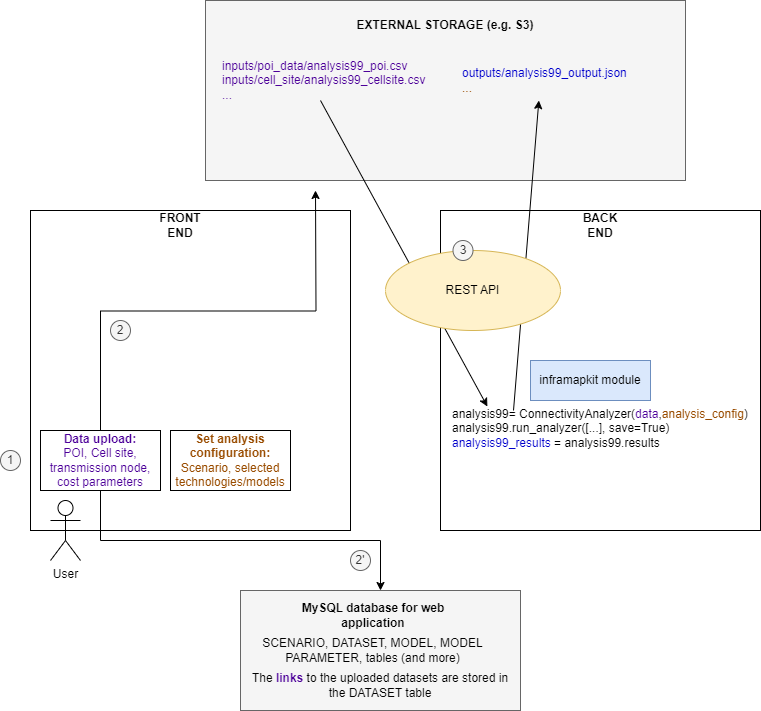

The diagram above was exported from draw.io. Its source (the exported page's mxGraphModel, read from the mxfile embedded in the PNG):
<mxGraphModel dx="1386" dy="785" grid="1" gridSize="10" guides="1" tooltips="1" connect="1" arrows="1" fold="1" page="1" pageScale="1" pageWidth="850" pageHeight="1100" math="0" shadow="0">
  <root>
    <mxCell id="0" />
    <mxCell id="1" parent="0" />
    <mxCell id="nnckPOe7Mn0bxgBBwk6--127" value="" style="rounded=0;whiteSpace=wrap;html=1;fillColor=#f5f5f5;strokeColor=#666666;fontColor=#333333;" parent="1" vertex="1">
      <mxGeometry x="235" width="480" height="180" as="geometry" />
    </mxCell>
    <mxCell id="nnckPOe7Mn0bxgBBwk6--105" value="" style="whiteSpace=wrap;html=1;aspect=fixed;" parent="1" vertex="1">
      <mxGeometry x="60" y="210" width="320" height="320" as="geometry" />
    </mxCell>
    <mxCell id="nnckPOe7Mn0bxgBBwk6--106" value="" style="whiteSpace=wrap;html=1;aspect=fixed;" parent="1" vertex="1">
      <mxGeometry x="470" y="210" width="320" height="320" as="geometry" />
    </mxCell>
    <mxCell id="nnckPOe7Mn0bxgBBwk6--111" value="&lt;b&gt;FRONT END&lt;/b&gt;" style="text;html=1;align=center;verticalAlign=middle;whiteSpace=wrap;rounded=0;" parent="1" vertex="1">
      <mxGeometry x="180" y="210" width="60" height="30" as="geometry" />
    </mxCell>
    <mxCell id="nnckPOe7Mn0bxgBBwk6--112" value="&lt;b&gt;BACK END&lt;/b&gt;" style="text;html=1;align=center;verticalAlign=middle;whiteSpace=wrap;rounded=0;" parent="1" vertex="1">
      <mxGeometry x="600" y="210" width="60" height="30" as="geometry" />
    </mxCell>
    <mxCell id="nnckPOe7Mn0bxgBBwk6--113" value="User" style="shape=umlActor;verticalLabelPosition=bottom;verticalAlign=top;html=1;outlineConnect=0;" parent="1" vertex="1">
      <mxGeometry x="80" y="500" width="30" height="60" as="geometry" />
    </mxCell>
    <mxCell id="nnckPOe7Mn0bxgBBwk6--124" style="edgeStyle=orthogonalEdgeStyle;rounded=0;orthogonalLoop=1;jettySize=auto;html=1;exitX=0.5;exitY=0;exitDx=0;exitDy=0;" parent="1" source="nnckPOe7Mn0bxgBBwk6--115" edge="1">
      <mxGeometry relative="1" as="geometry">
        <mxPoint x="345" y="190" as="targetPoint" />
      </mxGeometry>
    </mxCell>
    <mxCell id="nnckPOe7Mn0bxgBBwk6--115" value="&lt;b&gt;&lt;font color=&quot;#4c0099&quot;&gt;Data upload:&lt;/font&gt;&lt;/b&gt;&lt;div&gt;&lt;font color=&quot;#4c0099&quot;&gt;POI, Cell site, transmission node, cost parameters&lt;/font&gt;&lt;/div&gt;" style="rounded=0;whiteSpace=wrap;html=1;" parent="1" vertex="1">
      <mxGeometry x="70" y="430" width="120" height="60" as="geometry" />
    </mxCell>
    <mxCell id="nnckPOe7Mn0bxgBBwk6--116" value="&lt;b&gt;&lt;font color=&quot;#994c00&quot;&gt;Set analysis configuration:&lt;/font&gt;&lt;/b&gt;&lt;div&gt;&lt;font color=&quot;#994c00&quot;&gt;Scenario, selected technologies/models&lt;/font&gt;&lt;/div&gt;" style="rounded=0;whiteSpace=wrap;html=1;" parent="1" vertex="1">
      <mxGeometry x="200" y="430" width="120" height="60" as="geometry" />
    </mxCell>
    <mxCell id="nnckPOe7Mn0bxgBBwk6--120" value="&lt;b&gt;EXTERNAL STORAGE (e.g. S3)&lt;/b&gt;" style="text;html=1;align=center;verticalAlign=middle;whiteSpace=wrap;rounded=0;" parent="1" vertex="1">
      <mxGeometry x="380" y="10" width="190" height="30" as="geometry" />
    </mxCell>
    <mxCell id="nnckPOe7Mn0bxgBBwk6--125" value="&lt;font color=&quot;#4c0099&quot;&gt;inputs/poi_data/analysis99_poi.csv&lt;/font&gt;&lt;div&gt;&lt;font color=&quot;#4c0099&quot;&gt;inputs/cell_site/analysis99_cellsite.csv&lt;/font&gt;&lt;div&gt;&lt;font color=&quot;#4c0099&quot;&gt;...&lt;/font&gt;&lt;/div&gt;&lt;/div&gt;" style="text;html=1;align=left;verticalAlign=middle;whiteSpace=wrap;rounded=0;" parent="1" vertex="1">
      <mxGeometry x="250" y="60" width="160" height="40" as="geometry" />
    </mxCell>
    <mxCell id="nnckPOe7Mn0bxgBBwk6--128" value="" style="rounded=0;whiteSpace=wrap;html=1;fillColor=#f5f5f5;strokeColor=#666666;fontColor=#333333;" parent="1" vertex="1">
      <mxGeometry x="270" y="590" width="280" height="120" as="geometry" />
    </mxCell>
    <mxCell id="nnckPOe7Mn0bxgBBwk6--129" value="&lt;b&gt;MySQL database for web application&lt;/b&gt;" style="text;html=1;align=center;verticalAlign=middle;whiteSpace=wrap;rounded=0;" parent="1" vertex="1">
      <mxGeometry x="302.5" y="600" width="200" height="30" as="geometry" />
    </mxCell>
    <mxCell id="nnckPOe7Mn0bxgBBwk6--132" style="edgeStyle=orthogonalEdgeStyle;rounded=0;orthogonalLoop=1;jettySize=auto;html=1;exitX=0.5;exitY=1;exitDx=0;exitDy=0;" parent="1" source="nnckPOe7Mn0bxgBBwk6--115" target="nnckPOe7Mn0bxgBBwk6--128" edge="1">
      <mxGeometry relative="1" as="geometry">
        <mxPoint x="385" y="610" as="targetPoint" />
      </mxGeometry>
    </mxCell>
    <mxCell id="nnckPOe7Mn0bxgBBwk6--133" value="SCENARIO, DATASET, MODEL, MODEL PARAMETER, tables (and more)" style="text;html=1;align=center;verticalAlign=middle;whiteSpace=wrap;rounded=0;" parent="1" vertex="1">
      <mxGeometry x="275" y="635" width="255" height="30" as="geometry" />
    </mxCell>
    <mxCell id="nnckPOe7Mn0bxgBBwk6--134" value="The &lt;b&gt;&lt;font color=&quot;#4c0099&quot;&gt;links &lt;/font&gt;&lt;/b&gt;to the uploaded datasets are stored in the DATASET table" style="text;html=1;align=center;verticalAlign=middle;whiteSpace=wrap;rounded=0;" parent="1" vertex="1">
      <mxGeometry x="280" y="670" width="260" height="30" as="geometry" />
    </mxCell>
    <mxCell id="nnckPOe7Mn0bxgBBwk6--136" value="inframapkit module" style="rounded=0;whiteSpace=wrap;html=1;fillColor=#dae8fc;strokeColor=#6c8ebf;" parent="1" vertex="1">
      <mxGeometry x="560" y="360" width="120" height="40" as="geometry" />
    </mxCell>
    <mxCell id="nnckPOe7Mn0bxgBBwk6--137" value="&lt;font color=&quot;#0000cc&quot;&gt;outputs/analysis99_output.json&lt;/font&gt;&lt;div&gt;&lt;span style=&quot;background-color: initial; color: rgb(153, 76, 0);&quot;&gt;...&lt;/span&gt;&lt;/div&gt;" style="text;html=1;align=left;verticalAlign=middle;whiteSpace=wrap;rounded=0;" parent="1" vertex="1">
      <mxGeometry x="490" y="60" width="160" height="40" as="geometry" />
    </mxCell>
    <mxCell id="nnckPOe7Mn0bxgBBwk6--138" value="&lt;div&gt;analysis99= ConnectivityAnalyzer(&lt;font color=&quot;#4c0099&quot;&gt;data&lt;/font&gt;,&lt;font color=&quot;#994c00&quot;&gt;analysis_config&lt;/font&gt;)&lt;/div&gt;&lt;div&gt;analysis99.run_analyzer([...], save=True)&lt;/div&gt;&lt;div&gt;&lt;font color=&quot;#0000cc&quot;&gt;analysis99_results &lt;/font&gt;=&amp;nbsp;&lt;span style=&quot;background-color: initial;&quot;&gt;analysis99.results&lt;/span&gt;&lt;/div&gt;&lt;div&gt;&lt;br&gt;&lt;/div&gt;" style="text;html=1;align=left;verticalAlign=middle;whiteSpace=wrap;rounded=0;" parent="1" vertex="1">
      <mxGeometry x="480" y="410" width="300" height="50" as="geometry" />
    </mxCell>
    <mxCell id="nnckPOe7Mn0bxgBBwk6--139" value="" style="endArrow=classic;html=1;rounded=0;exitX=0.21;exitY=0;exitDx=0;exitDy=0;exitPerimeter=0;" parent="1" source="nnckPOe7Mn0bxgBBwk6--138" target="nnckPOe7Mn0bxgBBwk6--137" edge="1">
      <mxGeometry width="50" height="50" relative="1" as="geometry">
        <mxPoint x="545" y="390" as="sourcePoint" />
        <mxPoint x="595" y="340" as="targetPoint" />
      </mxGeometry>
    </mxCell>
    <mxCell id="nnckPOe7Mn0bxgBBwk6--140" value="" style="endArrow=classic;html=1;rounded=0;entryX=0.123;entryY=-0.08;entryDx=0;entryDy=0;entryPerimeter=0;" parent="1" target="nnckPOe7Mn0bxgBBwk6--138" edge="1">
      <mxGeometry width="50" height="50" relative="1" as="geometry">
        <mxPoint x="350" y="100" as="sourcePoint" />
        <mxPoint x="400" y="50" as="targetPoint" />
      </mxGeometry>
    </mxCell>
    <mxCell id="nnckPOe7Mn0bxgBBwk6--141" value="REST API" style="ellipse;whiteSpace=wrap;html=1;fillColor=#fff2cc;strokeColor=#d6b656;" parent="1" vertex="1">
      <mxGeometry x="415" y="250" width="175" height="80" as="geometry" />
    </mxCell>
    <mxCell id="nnckPOe7Mn0bxgBBwk6--142" value="1" style="ellipse;whiteSpace=wrap;html=1;fillColor=#f5f5f5;strokeColor=#666666;fontColor=#333333;" parent="1" vertex="1">
      <mxGeometry x="30" y="450" width="20" height="20" as="geometry" />
    </mxCell>
    <mxCell id="nnckPOe7Mn0bxgBBwk6--145" value="2" style="ellipse;whiteSpace=wrap;html=1;fillColor=#f5f5f5;strokeColor=#666666;fontColor=#333333;" parent="1" vertex="1">
      <mxGeometry x="140" y="320" width="20" height="20" as="geometry" />
    </mxCell>
    <mxCell id="nnckPOe7Mn0bxgBBwk6--146" value="2'" style="ellipse;whiteSpace=wrap;html=1;fillColor=#f5f5f5;strokeColor=#666666;fontColor=#333333;" parent="1" vertex="1">
      <mxGeometry x="380" y="550" width="20" height="20" as="geometry" />
    </mxCell>
    <mxCell id="nnckPOe7Mn0bxgBBwk6--147" value="3" style="ellipse;whiteSpace=wrap;html=1;fillColor=#f5f5f5;strokeColor=#666666;fontColor=#333333;" parent="1" vertex="1">
      <mxGeometry x="482.5" y="240" width="20" height="20" as="geometry" />
    </mxCell>
  </root>
</mxGraphModel>